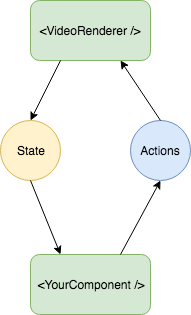

The diagram above was exported from draw.io. Its source (the exported page's mxGraphModel, read from the mxfile embedded in the PNG):
<mxGraphModel dx="950" dy="575" grid="1" gridSize="10" guides="1" tooltips="1" connect="1" arrows="1" fold="1" page="1" pageScale="1" pageWidth="850" pageHeight="1100" background="#ffffff" math="0" shadow="0">
  <root>
    <mxCell id="0" />
    <mxCell id="1" parent="0" />
    <mxCell id="2" value="&amp;lt;VideoRenderer /&amp;gt;" style="rounded=1;whiteSpace=wrap;html=1;fillColor=#d5e8d4;strokeColor=#82b366;" vertex="1" parent="1">
      <mxGeometry x="170" y="120" width="120" height="60" as="geometry" />
    </mxCell>
    <mxCell id="3" value="&amp;lt;YourComponent /&amp;gt;" style="rounded=1;whiteSpace=wrap;html=1;fillColor=#d5e8d4;strokeColor=#82b366;" vertex="1" parent="1">
      <mxGeometry x="170" y="374" width="120" height="60" as="geometry" />
    </mxCell>
    <mxCell id="4" value="State" style="ellipse;whiteSpace=wrap;html=1;fillColor=#fff2cc;strokeColor=#d6b656;" vertex="1" parent="1">
      <mxGeometry x="140" y="240" width="60" height="60" as="geometry" />
    </mxCell>
    <mxCell id="5" value="" style="endArrow=classic;html=1;exitX=0.25;exitY=1;entryX=0.5;entryY=0;" edge="1" parent="1" source="2" target="4">
      <mxGeometry width="50" height="50" relative="1" as="geometry">
        <mxPoint x="170" y="450" as="sourcePoint" />
        <mxPoint x="220" y="400" as="targetPoint" />
      </mxGeometry>
    </mxCell>
    <mxCell id="6" value="" style="endArrow=classic;html=1;exitX=0.5;exitY=1;entryX=0.25;entryY=0;" edge="1" parent="1" source="4" target="3">
      <mxGeometry width="50" height="50" relative="1" as="geometry">
        <mxPoint x="170" y="510" as="sourcePoint" />
        <mxPoint x="220" y="460" as="targetPoint" />
      </mxGeometry>
    </mxCell>
    <mxCell id="7" value="Actions&lt;br&gt;" style="ellipse;whiteSpace=wrap;html=1;aspect=fixed;fillColor=#dae8fc;strokeColor=#6c8ebf;" vertex="1" parent="1">
      <mxGeometry x="270" y="240" width="60" height="60" as="geometry" />
    </mxCell>
    <mxCell id="8" value="" style="endArrow=classic;html=1;exitX=0.75;exitY=0;entryX=0.5;entryY=1;" edge="1" parent="1" source="3" target="7">
      <mxGeometry width="50" height="50" relative="1" as="geometry">
        <mxPoint x="170" y="510" as="sourcePoint" />
        <mxPoint x="300" y="340" as="targetPoint" />
      </mxGeometry>
    </mxCell>
    <mxCell id="9" value="" style="endArrow=classic;html=1;entryX=0.75;entryY=1;exitX=0.5;exitY=0;" edge="1" parent="1" source="7" target="2">
      <mxGeometry width="50" height="50" relative="1" as="geometry">
        <mxPoint x="170" y="510" as="sourcePoint" />
        <mxPoint x="220" y="460" as="targetPoint" />
      </mxGeometry>
    </mxCell>
  </root>
</mxGraphModel>